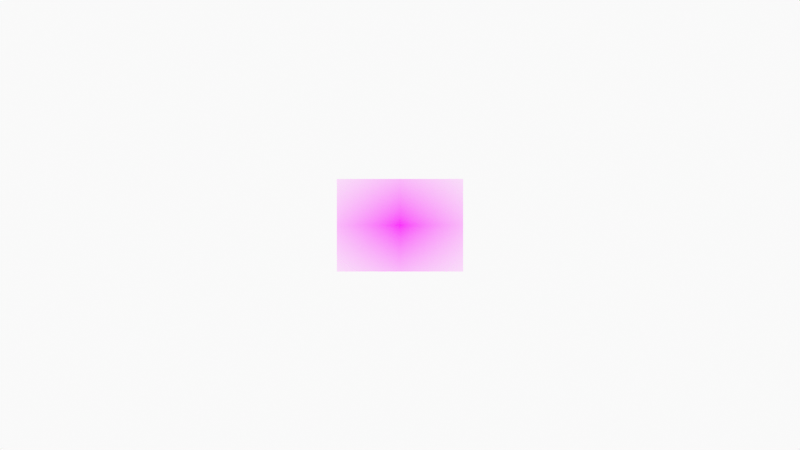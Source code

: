 # Source: 0032_facade_south_west_above.blend  (saved by Blender 2.92.15; exported with 4.5.12 LTS)
import bpy
from mathutils import Matrix  # noqa: F401  (used for matrix-valued properties, if any)

bpy.ops.wm.read_factory_settings(use_empty=True)
scene = bpy.context.scene
scene.name = 'Scene'

# ---- collections
col_0032_tracing = bpy.data.collections.new('0032 tracing'); scene.collection.children.link(col_0032_tracing)
col_0032_photo_and_camera = bpy.data.collections.new('0032 photo and camera'); scene.collection.children.link(col_0032_photo_and_camera)

# ---- images (referenced by path relative to the original .blend; pixels are not part of the script)
import os
ASSET_DIR = os.environ.get("B2B_ASSET_DIR", "")  # directory of the original .blend (textures are referenced by path, not embedded)
HERE = os.path.dirname(os.path.abspath(__file__))  # packed textures are extracted next to this script under _unpacked/

def load_image(name, relpath, width, height, colorspace="sRGB"):
    """Load a texture the original file referenced (path relative to the .blend, or extracted next to this script)."""
    p = next((c for c in (os.path.join(HERE, relpath), os.path.join(ASSET_DIR, relpath)) if relpath and os.path.exists(c)), "")
    if p:
        img = bpy.data.images.load(p, check_existing=True)
        img.name = name
    else:  # same state as the original file: an image datablock whose file is absent (Cycles renders it pink)
        img = bpy.data.images.new(name, width, height)
        img.source = "FILE"
        img.filepath = "//" + (relpath or name)
    img.colorspace_settings.name = colorspace
    return img
img_pier_entrance_from_south_west_piers_society_jpg = load_image('pier entrance from south west piers society.jpg', 'pier entrance from south west piers society.jpg', 1024, 1024, 'sRGB')

# ---- materials (node trees are filled in below, after node groups)
mat_solid_stroke = bpy.data.materials.new('Solid Stroke')
mat_solid_stroke.use_transparent_shadow = False
mat_squares_stroke = bpy.data.materials.new('Squares Stroke')
mat_squares_stroke.use_transparent_shadow = False
mat_solid_fill = bpy.data.materials.new('Solid Fill')
mat_solid_fill.use_transparent_shadow = False
mat_dots_stroke = bpy.data.materials.new('Dots Stroke')
mat_dots_stroke.use_transparent_shadow = False
mat_material = bpy.data.materials.new('Material')
mat_material.use_transparent_shadow = False
mat_pier_entrance_from_south_west_piers_society = bpy.data.materials.new('pier entrance from south west piers society')
mat_pier_entrance_from_south_west_piers_society.surface_render_method = 'BLENDED'
mat_pier_entrance_from_south_west_piers_society.blend_method = 'BLEND'
mat_pier_entrance_from_south_west_piers_society.use_transparent_shadow = False

# ---- material node trees
mat_dots_stroke.use_nodes = True; mat_dots_stroke.node_tree.nodes.clear()
_N = mat_dots_stroke.node_tree.nodes; _L = mat_dots_stroke.node_tree.links
n0 = _N.new('ShaderNodeOutputMaterial'); n0.name = 'Material Output'; n0.location = (300, 300)
n1 = _N.new('ShaderNodeBsdfPrincipled'); n1.name = 'Principled BSDF'; n1.location = (10, 300)
n1.distribution = 'GGX'
n1.subsurface_method = 'BURLEY'
n1.inputs[2].default_value = 0.4
n1.inputs[3].default_value = 1.45
n1.inputs[27].default_value = (0.0, 0.0, 0.0, 1.0)
n1.inputs[28].default_value = 1.0
_L.new(n1.outputs[0], n0.inputs[0])
n0.is_active_output = True
mat_material.use_nodes = True; mat_material.node_tree.nodes.clear()
_N = mat_material.node_tree.nodes; _L = mat_material.node_tree.links
n0 = _N.new('ShaderNodeBsdfPrincipled'); n0.name = 'Principled BSDF'; n0.location = (10, 300)
n0.distribution = 'GGX'
n0.subsurface_method = 'BURLEY'
n0.inputs[3].default_value = 1.45
n0.inputs[27].default_value = (0.0, 0.0, 0.0, 1.0)
n0.inputs[28].default_value = 1.0
n1 = _N.new('ShaderNodeOutputMaterial'); n1.name = 'Material Output'; n1.location = (300, 300)
_L.new(n0.outputs[0], n1.inputs[0])
n1.is_active_output = True
mat_pier_entrance_from_south_west_piers_society.use_nodes = True; mat_pier_entrance_from_south_west_piers_society.node_tree.nodes.clear()
_N = mat_pier_entrance_from_south_west_piers_society.node_tree.nodes; _L = mat_pier_entrance_from_south_west_piers_society.node_tree.links
n0 = _N.new('ShaderNodeOutputMaterial'); n0.name = 'Material Output'; n0.location = (300, 300)
n1 = _N.new('ShaderNodeTexImage'); n1.name = 'Image Texture'; n1.location = (-200, 300)
n1.image = img_pier_entrance_from_south_west_piers_society_jpg
n1.extension = 'CLIP'
n2 = _N.new('ShaderNodeBsdfPrincipled'); n2.name = 'Principled BSDF'; n2.location = (0, 300)
n2.distribution = 'GGX'
n2.subsurface_method = 'BURLEY'
n2.inputs[3].default_value = 1.45
n2.inputs[27].default_value = (0.0, 0.0, 0.0, 1.0)
n2.inputs[28].default_value = 1.0
_L.new(n1.outputs[0], n2.inputs[0])
_L.new(n1.outputs[1], n2.inputs[4])
_L.new(n2.outputs[0], n0.inputs[0])
n0.is_active_output = True

# ---- world
world_world = bpy.data.worlds.new('World'); scene.world = world_world
world_world.use_nodes = True; world_world.node_tree.nodes.clear()
_N = world_world.node_tree.nodes; _L = world_world.node_tree.links
n0 = _N.new('ShaderNodeOutputWorld'); n0.name = 'World Output'; n0.location = (300, 300)
n1 = _N.new('ShaderNodeBackground'); n1.name = 'Background'; n1.location = (10, 300)
n1.inputs[0].default_value = (0.9513, 0.9513, 0.9513, 1.0)
_L.new(n1.outputs[0], n0.inputs[0])
n0.is_active_output = True
world_world.color = (0.9513, 0.9513, 0.9513)
world_world.use_sun_shadow = False
world_world.sun_shadow_jitter_overblur = 0.0

# ---- cameras
cam_camera = bpy.data.cameras.new('Camera')
cam_camera.display_size = 2.0

# ---- meshes
me_pier_entrance_from_south_west_piers_society = bpy.data.meshes.new('pier entrance from south west piers society')
me_pier_entrance_from_south_west_piers_society.from_pydata([(-0.6818, -0.5, 0.0), (0.6818, -0.5, 0.0), (-0.6818, 0.5, 0.0), (0.6818, 0.5, 0.0)], [], [(0, 1, 3, 2)])
_uv = me_pier_entrance_from_south_west_piers_society.uv_layers.new(name='UVMap')
_uv.uv.foreach_set('vector', [0.0, 0.0, 1.0, 0.0, 1.0, 1.0, 0.0, 1.0])
me_pier_entrance_from_south_west_piers_society.materials.append(mat_pier_entrance_from_south_west_piers_society)
me_pier_entrance_from_south_west_piers_society.use_remesh_fix_poles = True
me_pier_entrance_from_south_west_piers_society.use_remesh_preserve_attributes = False
me_pier_entrance_from_south_west_piers_society.use_mirror_vertex_groups = False
me_pier_entrance_from_south_west_piers_society.update()

# ---- objects
ob_stroke = bpy.data.objects.new('Stroke', None)
ob_camera = bpy.data.objects.new('Camera', cam_camera)
ob_pier_entrance_from_south_west_piers_society = bpy.data.objects.new('pier entrance from south west piers society', me_pier_entrance_from_south_west_piers_society)

# ---- transforms, parenting, visibility, modifiers, constraints
ob_stroke.location = (0.0, 0.0, 0.0)
ob_stroke.empty_display_size = 0.2
ob_stroke.empty_image_offset = (0.0, 0.0)
ob_stroke.empty_image_side = 'FRONT'
ob_stroke.color = (1.0, 0.004505, 0.0, 1.0)
ob_stroke.use_grease_pencil_lights = True
ob_stroke.show_in_front = True
ob_stroke.lineart.crease_threshold = 0.0
ob_camera.location = (0.0, -12.0, 0.0)
ob_camera.rotation_euler = (1.571, -0.0, -0.0)
ob_camera.empty_image_side = 'FRONT'
ob_camera.lineart.crease_threshold = 0.0
ob_pier_entrance_from_south_west_piers_society.location = (0.0, 0.0, 0.0)
ob_pier_entrance_from_south_west_piers_society.rotation_euler = (1.571, 0.0, 0.0)
ob_pier_entrance_from_south_west_piers_society.lineart.crease_threshold = 0.0

# ---- collection membership
col_0032_tracing.objects.link(ob_stroke)
col_0032_photo_and_camera.objects.link(ob_camera)
col_0032_photo_and_camera.objects.link(ob_pier_entrance_from_south_west_piers_society)

# ---- scene / render settings (as saved in the file)
scene.camera = ob_camera
scene.frame_start = 1; scene.frame_end = 250; scene.frame_set(1)
scene.render.engine = 'BLENDER_EEVEE_NEXT'
scene.cycles.use_denoising = False
scene.cycles.samples = 128
scene.cycles.sampling_pattern = 'TABULATED_SOBOL'
scene.cycles.use_adaptive_sampling = False
scene.cycles.use_light_tree = False
scene.view_settings.view_transform = 'Standard'
bpy.context.view_layer.update()
